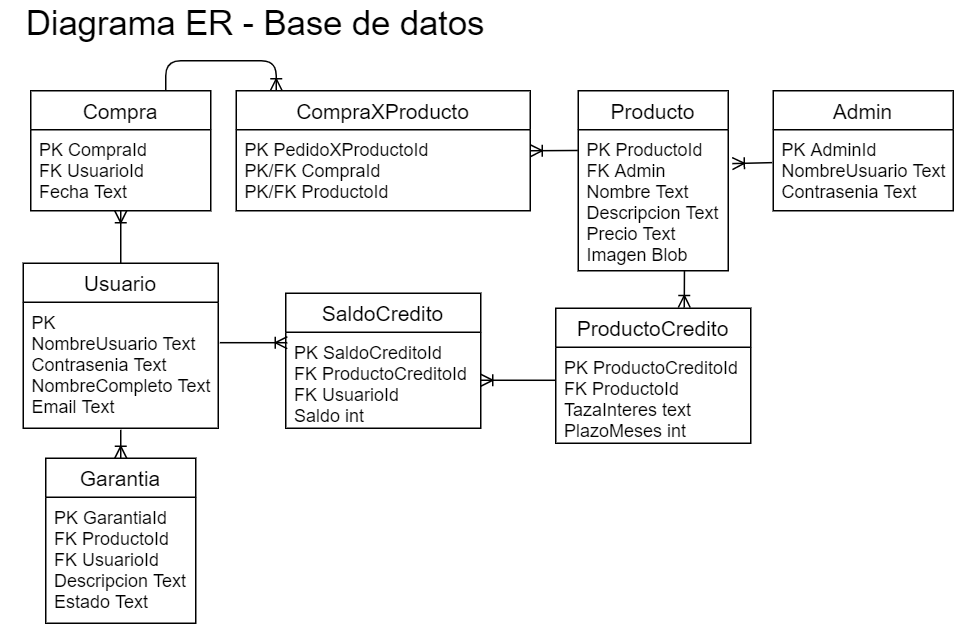

The diagram above was exported from draw.io. Its source (the exported page's mxGraphModel, read from the mxfile embedded in the PNG):
<mxGraphModel dx="710" dy="420" grid="1" gridSize="10" guides="1" tooltips="1" connect="1" arrows="1" fold="1" page="1" pageScale="1" pageWidth="827" pageHeight="1169" math="0" shadow="0">
  <root>
    <mxCell id="0" />
    <mxCell id="1" parent="0" />
    <mxCell id="eDzJ_zO75arpVizy501c-1" value="&lt;font style=&quot;font-size: 23px&quot;&gt;Diagrama ER - Base de datos&lt;/font&gt;" style="text;html=1;strokeColor=none;fillColor=none;align=center;verticalAlign=middle;whiteSpace=wrap;rounded=0;" parent="1" vertex="1">
      <mxGeometry x="5" y="10" width="340" height="30" as="geometry" />
    </mxCell>
    <mxCell id="eDzJ_zO75arpVizy501c-35" value="" style="fontSize=12;html=1;endArrow=ERoneToMany;exitX=0.5;exitY=0;exitDx=0;exitDy=0;entryX=0.5;entryY=1;entryDx=0;entryDy=0;entryPerimeter=0;" parent="1" source="eDzJ_zO75arpVizy501c-2" target="eDzJ_zO75arpVizy501c-17" edge="1">
      <mxGeometry width="100" height="100" relative="1" as="geometry">
        <mxPoint x="220" y="415" as="sourcePoint" />
        <mxPoint x="320" y="315" as="targetPoint" />
      </mxGeometry>
    </mxCell>
    <mxCell id="eDzJ_zO75arpVizy501c-38" style="orthogonalLoop=1;jettySize=auto;html=1;exitX=1.008;exitY=0.321;exitDx=0;exitDy=0;entryX=0.008;entryY=0.109;entryDx=0;entryDy=0;endArrow=ERoneToMany;fontSize=12;exitPerimeter=0;entryPerimeter=0;" parent="1" source="eDzJ_zO75arpVizy501c-3" target="eDzJ_zO75arpVizy501c-25" edge="1">
      <mxGeometry relative="1" as="geometry" />
    </mxCell>
    <mxCell id="eDzJ_zO75arpVizy501c-39" style="orthogonalLoop=1;jettySize=auto;html=1;exitX=-0.003;exitY=0.344;exitDx=0;exitDy=0;entryX=1;entryY=0.5;entryDx=0;entryDy=0;endArrow=ERoneToMany;fontSize=12;exitPerimeter=0;" parent="1" source="eDzJ_zO75arpVizy501c-21" target="eDzJ_zO75arpVizy501c-25" edge="1">
      <mxGeometry relative="1" as="geometry" />
    </mxCell>
    <mxCell id="eDzJ_zO75arpVizy501c-40" style="orthogonalLoop=1;jettySize=auto;html=1;exitX=0.708;exitY=1.002;exitDx=0;exitDy=0;entryX=0.659;entryY=-0.005;entryDx=0;entryDy=0;endArrow=ERoneToMany;fontSize=12;exitPerimeter=0;entryPerimeter=0;" parent="1" source="eDzJ_zO75arpVizy501c-9" target="eDzJ_zO75arpVizy501c-20" edge="1">
      <mxGeometry relative="1" as="geometry" />
    </mxCell>
    <mxCell id="eDzJ_zO75arpVizy501c-42" style="orthogonalLoop=1;jettySize=auto;html=1;entryX=0.5;entryY=0;entryDx=0;entryDy=0;endArrow=ERoneToMany;fontSize=12;exitX=0.5;exitY=1.012;exitDx=0;exitDy=0;exitPerimeter=0;" parent="1" source="eDzJ_zO75arpVizy501c-3" target="eDzJ_zO75arpVizy501c-28" edge="1">
      <mxGeometry relative="1" as="geometry">
        <mxPoint x="75" y="297" as="sourcePoint" />
      </mxGeometry>
    </mxCell>
    <mxCell id="Zxnyu8XUTUsRetEMW53Z-17" style="edgeStyle=orthogonalEdgeStyle;orthogonalLoop=1;jettySize=auto;html=1;exitX=0.75;exitY=0;exitDx=0;exitDy=0;entryX=0.136;entryY=0.001;entryDx=0;entryDy=0;entryPerimeter=0;endArrow=ERoneToMany;fontSize=12;" edge="1" parent="1" source="eDzJ_zO75arpVizy501c-16" target="Zxnyu8XUTUsRetEMW53Z-3">
      <mxGeometry relative="1" as="geometry" />
    </mxCell>
    <mxCell id="Zxnyu8XUTUsRetEMW53Z-15" style="edgeStyle=none;orthogonalLoop=1;jettySize=auto;html=1;exitX=-0.006;exitY=0.406;exitDx=0;exitDy=0;entryX=1.027;entryY=0.24;entryDx=0;entryDy=0;entryPerimeter=0;endArrow=ERoneToMany;fontSize=12;exitPerimeter=0;" edge="1" parent="1" source="eDzJ_zO75arpVizy501c-7" target="eDzJ_zO75arpVizy501c-9">
      <mxGeometry relative="1" as="geometry" />
    </mxCell>
    <mxCell id="Zxnyu8XUTUsRetEMW53Z-18" style="edgeStyle=none;orthogonalLoop=1;jettySize=auto;html=1;exitX=-0.003;exitY=0.147;exitDx=0;exitDy=0;entryX=1;entryY=0.5;entryDx=0;entryDy=0;endArrow=ERoneToMany;fontSize=12;exitPerimeter=0;" edge="1" parent="1" source="eDzJ_zO75arpVizy501c-9" target="Zxnyu8XUTUsRetEMW53Z-3">
      <mxGeometry relative="1" as="geometry" />
    </mxCell>
    <mxCell id="eDzJ_zO75arpVizy501c-2" value="Usuario" style="swimlane;fontStyle=0;childLayout=stackLayout;horizontal=1;startSize=26;horizontalStack=0;resizeParent=1;resizeParentMax=0;resizeLast=0;collapsible=1;marginBottom=0;align=center;fontSize=14;" parent="1" vertex="1">
      <mxGeometry x="20" y="185" width="130" height="110" as="geometry" />
    </mxCell>
    <mxCell id="eDzJ_zO75arpVizy501c-3" value="PK  &#10;NombreUsuario Text&#10;Contrasenia Text&#10;NombreCompleto Text&#10;Email Text" style="text;strokeColor=none;fillColor=none;spacingLeft=4;spacingRight=4;overflow=hidden;rotatable=0;points=[[0,0.5],[1,0.5]];portConstraint=eastwest;fontSize=12;" parent="eDzJ_zO75arpVizy501c-2" vertex="1">
      <mxGeometry y="26" width="130" height="84" as="geometry" />
    </mxCell>
    <mxCell id="eDzJ_zO75arpVizy501c-16" value="Compra" style="swimlane;fontStyle=0;childLayout=stackLayout;horizontal=1;startSize=26;horizontalStack=0;resizeParent=1;resizeParentMax=0;resizeLast=0;collapsible=1;marginBottom=0;align=center;fontSize=14;" parent="1" vertex="1">
      <mxGeometry x="25" y="70" width="120" height="80" as="geometry" />
    </mxCell>
    <mxCell id="eDzJ_zO75arpVizy501c-17" value="PK CompraId&#10;FK UsuarioId&#10;Fecha Text" style="text;strokeColor=none;fillColor=none;spacingLeft=4;spacingRight=4;overflow=hidden;rotatable=0;points=[[0,0.5],[1,0.5]];portConstraint=eastwest;fontSize=12;" parent="eDzJ_zO75arpVizy501c-16" vertex="1">
      <mxGeometry y="26" width="120" height="54" as="geometry" />
    </mxCell>
    <mxCell id="eDzJ_zO75arpVizy501c-24" value="SaldoCredito" style="swimlane;fontStyle=0;childLayout=stackLayout;horizontal=1;startSize=26;horizontalStack=0;resizeParent=1;resizeParentMax=0;resizeLast=0;collapsible=1;marginBottom=0;align=center;fontSize=14;" parent="1" vertex="1">
      <mxGeometry x="195" y="205" width="130" height="90" as="geometry" />
    </mxCell>
    <mxCell id="eDzJ_zO75arpVizy501c-25" value="PK SaldoCreditoId&#10;FK ProductoCreditoId&#10;FK UsuarioId&#10;Saldo int" style="text;strokeColor=none;fillColor=none;spacingLeft=4;spacingRight=4;overflow=hidden;rotatable=0;points=[[0,0.5],[1,0.5]];portConstraint=eastwest;fontSize=12;" parent="eDzJ_zO75arpVizy501c-24" vertex="1">
      <mxGeometry y="26" width="130" height="64" as="geometry" />
    </mxCell>
    <mxCell id="Zxnyu8XUTUsRetEMW53Z-3" value="CompraXProducto" style="swimlane;fontStyle=0;childLayout=stackLayout;horizontal=1;startSize=26;horizontalStack=0;resizeParent=1;resizeParentMax=0;resizeLast=0;collapsible=1;marginBottom=0;align=center;fontSize=14;" vertex="1" parent="1">
      <mxGeometry x="162" y="70" width="196" height="80" as="geometry" />
    </mxCell>
    <mxCell id="Zxnyu8XUTUsRetEMW53Z-4" value="PK PedidoXProductoId&#10;PK/FK CompraId&#10;PK/FK ProductoId" style="text;strokeColor=none;fillColor=none;spacingLeft=4;spacingRight=4;overflow=hidden;rotatable=0;points=[[0,0.5],[1,0.5]];portConstraint=eastwest;fontSize=12;" vertex="1" parent="Zxnyu8XUTUsRetEMW53Z-3">
      <mxGeometry y="26" width="196" height="54" as="geometry" />
    </mxCell>
    <mxCell id="eDzJ_zO75arpVizy501c-20" value="ProductoCredito" style="swimlane;fontStyle=0;childLayout=stackLayout;horizontal=1;startSize=26;horizontalStack=0;resizeParent=1;resizeParentMax=0;resizeLast=0;collapsible=1;marginBottom=0;align=center;fontSize=14;" parent="1" vertex="1">
      <mxGeometry x="375" y="215" width="130" height="90" as="geometry" />
    </mxCell>
    <mxCell id="eDzJ_zO75arpVizy501c-21" value="PK ProductoCreditoId&#10;FK ProductoId&#10;TazaInteres text&#10;PlazoMeses int" style="text;strokeColor=none;fillColor=none;spacingLeft=4;spacingRight=4;overflow=hidden;rotatable=0;points=[[0,0.5],[1,0.5]];portConstraint=eastwest;fontSize=12;" parent="eDzJ_zO75arpVizy501c-20" vertex="1">
      <mxGeometry y="26" width="130" height="64" as="geometry" />
    </mxCell>
    <mxCell id="eDzJ_zO75arpVizy501c-8" value="Producto" style="swimlane;fontStyle=0;childLayout=stackLayout;horizontal=1;startSize=26;horizontalStack=0;resizeParent=1;resizeParentMax=0;resizeLast=0;collapsible=1;marginBottom=0;align=center;fontSize=14;" parent="1" vertex="1">
      <mxGeometry x="390" y="70" width="100" height="120" as="geometry" />
    </mxCell>
    <mxCell id="eDzJ_zO75arpVizy501c-9" value="PK ProductoId&#10;FK Admin&#10;Nombre Text&#10;Descripcion Text&#10;Precio Text&#10;Imagen Blob&#10;&#10;" style="text;strokeColor=none;fillColor=none;spacingLeft=4;spacingRight=4;overflow=hidden;rotatable=0;points=[[0,0.5],[1,0.5]];portConstraint=eastwest;fontSize=12;" parent="eDzJ_zO75arpVizy501c-8" vertex="1">
      <mxGeometry y="26" width="100" height="94" as="geometry" />
    </mxCell>
    <mxCell id="eDzJ_zO75arpVizy501c-6" value="Admin" style="swimlane;fontStyle=0;childLayout=stackLayout;horizontal=1;startSize=26;horizontalStack=0;resizeParent=1;resizeParentMax=0;resizeLast=0;collapsible=1;marginBottom=0;align=center;fontSize=14;" parent="1" vertex="1">
      <mxGeometry x="520" y="70" width="120" height="80" as="geometry" />
    </mxCell>
    <mxCell id="eDzJ_zO75arpVizy501c-7" value="PK AdminId&#10;NombreUsuario Text&#10;Contrasenia Text" style="text;strokeColor=none;fillColor=none;spacingLeft=4;spacingRight=4;overflow=hidden;rotatable=0;points=[[0,0.5],[1,0.5]];portConstraint=eastwest;fontSize=12;" parent="eDzJ_zO75arpVizy501c-6" vertex="1">
      <mxGeometry y="26" width="120" height="54" as="geometry" />
    </mxCell>
    <mxCell id="eDzJ_zO75arpVizy501c-28" value="Garantia" style="swimlane;fontStyle=0;childLayout=stackLayout;horizontal=1;startSize=26;horizontalStack=0;resizeParent=1;resizeParentMax=0;resizeLast=0;collapsible=1;marginBottom=0;align=center;fontSize=14;" parent="1" vertex="1">
      <mxGeometry x="35" y="315" width="100" height="110" as="geometry" />
    </mxCell>
    <mxCell id="eDzJ_zO75arpVizy501c-29" value="PK GarantiaId&#10;FK ProductoId&#10;FK UsuarioId&#10;Descripcion Text&#10;Estado Text" style="text;strokeColor=none;fillColor=none;spacingLeft=4;spacingRight=4;overflow=hidden;rotatable=0;points=[[0,0.5],[1,0.5]];portConstraint=eastwest;fontSize=12;" parent="eDzJ_zO75arpVizy501c-28" vertex="1">
      <mxGeometry y="26" width="100" height="84" as="geometry" />
    </mxCell>
  </root>
</mxGraphModel>